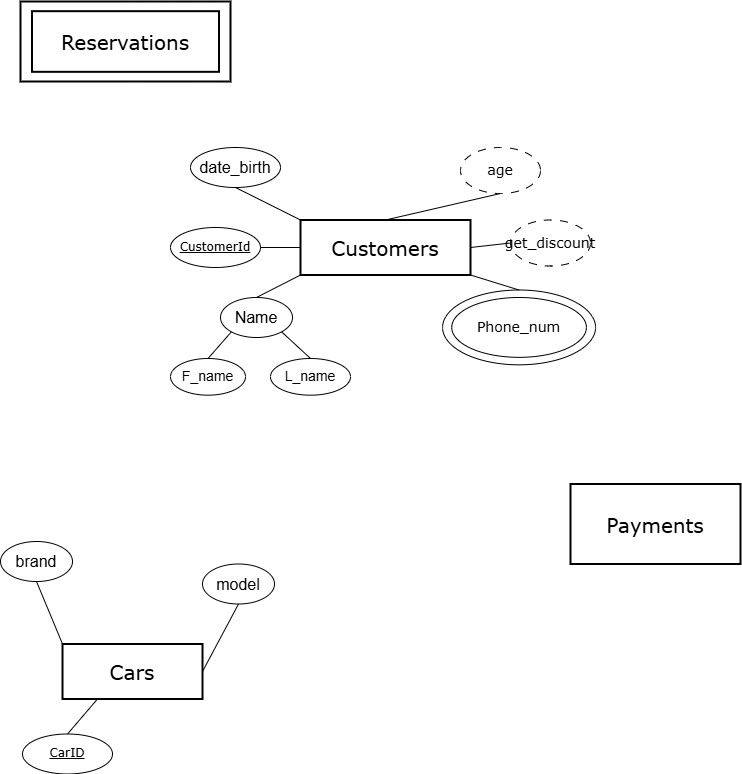

The diagram above was exported from draw.io. Its source (the exported page's mxGraphModel, read from the mxfile embedded in the PNG):
<mxGraphModel dx="1227" dy="758" grid="1" gridSize="10" guides="1" tooltips="1" connect="1" arrows="1" fold="1" page="1" pageScale="1" pageWidth="850" pageHeight="1100" math="0" shadow="0">
  <root>
    <mxCell id="0" />
    <mxCell id="1" parent="0" />
    <mxCell id="GSABnyjJ4nuQ12fFeogr-6" value="&lt;font face=&quot;Verdana&quot; style=&quot;font-size: 20px;&quot;&gt;Customers&lt;/font&gt;" style="rounded=0;whiteSpace=wrap;html=1;strokeWidth=2;" parent="1" vertex="1">
      <mxGeometry x="380" y="388.5" width="170" height="55" as="geometry" />
    </mxCell>
    <mxCell id="GSABnyjJ4nuQ12fFeogr-7" value="&lt;font face=&quot;Verdana&quot; style=&quot;font-size: 20px;&quot;&gt;Cars&lt;/font&gt;" style="rounded=0;whiteSpace=wrap;html=1;strokeWidth=2;" parent="1" vertex="1">
      <mxGeometry x="142.01" y="812.5" width="140" height="55" as="geometry" />
    </mxCell>
    <mxCell id="GSABnyjJ4nuQ12fFeogr-10" value="&lt;font face=&quot;Verdana&quot;&gt;&lt;span style=&quot;font-size: 20px;&quot;&gt;Payments&lt;/span&gt;&lt;/font&gt;" style="rounded=0;whiteSpace=wrap;html=1;strokeWidth=2;" parent="1" vertex="1">
      <mxGeometry x="650" y="652.5" width="170" height="80" as="geometry" />
    </mxCell>
    <mxCell id="GSABnyjJ4nuQ12fFeogr-11" value="" style="group" parent="1" vertex="1" connectable="0">
      <mxGeometry x="100" y="170" width="210" height="80" as="geometry" />
    </mxCell>
    <mxCell id="GSABnyjJ4nuQ12fFeogr-8" value="&lt;font face=&quot;Verdana&quot; style=&quot;font-size: 20px;&quot;&gt;Reservations&lt;/font&gt;" style="rounded=0;whiteSpace=wrap;html=1;strokeWidth=2;container=1;" parent="GSABnyjJ4nuQ12fFeogr-11" vertex="1">
      <mxGeometry width="210" height="80" as="geometry" />
    </mxCell>
    <mxCell id="GSABnyjJ4nuQ12fFeogr-9" value="" style="rounded=0;whiteSpace=wrap;html=1;strokeWidth=2;fillColor=none;" parent="GSABnyjJ4nuQ12fFeogr-11" vertex="1">
      <mxGeometry x="11.5" y="9.669999999999987" width="187" height="60.65" as="geometry" />
    </mxCell>
    <mxCell id="GSABnyjJ4nuQ12fFeogr-15" value="" style="endArrow=none;html=1;rounded=0;entryX=0;entryY=1;entryDx=0;entryDy=0;exitX=0.5;exitY=0;exitDx=0;exitDy=0;" parent="1" source="GSABnyjJ4nuQ12fFeogr-17" target="GSABnyjJ4nuQ12fFeogr-6" edge="1">
      <mxGeometry width="50" height="50" relative="1" as="geometry">
        <mxPoint x="150" y="583.32" as="sourcePoint" />
        <mxPoint x="150" y="530" as="targetPoint" />
      </mxGeometry>
    </mxCell>
    <mxCell id="GSABnyjJ4nuQ12fFeogr-28" value="" style="endArrow=none;html=1;rounded=0;exitX=0.5;exitY=0;exitDx=0;exitDy=0;entryX=1;entryY=1;entryDx=0;entryDy=0;" parent="1" source="GSABnyjJ4nuQ12fFeogr-31" target="GSABnyjJ4nuQ12fFeogr-6" edge="1">
      <mxGeometry width="50" height="50" relative="1" as="geometry">
        <mxPoint x="180" y="570" as="sourcePoint" />
        <mxPoint x="230" y="520" as="targetPoint" />
      </mxGeometry>
    </mxCell>
    <mxCell id="GSABnyjJ4nuQ12fFeogr-34" value="&lt;u&gt;&lt;font face=&quot;Verdana&quot;&gt;CustomerId&lt;/font&gt;&lt;/u&gt;" style="ellipse;whiteSpace=wrap;html=1;" parent="1" vertex="1">
      <mxGeometry x="250" y="396" width="90" height="39.99" as="geometry" />
    </mxCell>
    <mxCell id="GSABnyjJ4nuQ12fFeogr-35" value="" style="endArrow=none;html=1;rounded=0;entryX=0;entryY=0.5;entryDx=0;entryDy=0;exitX=1;exitY=0.5;exitDx=0;exitDy=0;" parent="1" source="GSABnyjJ4nuQ12fFeogr-34" target="GSABnyjJ4nuQ12fFeogr-6" edge="1">
      <mxGeometry width="50" height="50" relative="1" as="geometry">
        <mxPoint y="650" as="sourcePoint" />
        <mxPoint x="50" y="600" as="targetPoint" />
      </mxGeometry>
    </mxCell>
    <mxCell id="GSABnyjJ4nuQ12fFeogr-40" value="" style="group" parent="1" vertex="1" connectable="0">
      <mxGeometry x="531.25" y="466" width="154.47" height="110" as="geometry" />
    </mxCell>
    <mxCell id="GSABnyjJ4nuQ12fFeogr-27" value="&lt;font style=&quot;font-size: 14px;&quot; face=&quot;Verdana&quot;&gt;Phone_num&lt;/font&gt;" style="ellipse;whiteSpace=wrap;html=1;" parent="GSABnyjJ4nuQ12fFeogr-40" vertex="1">
      <mxGeometry width="134.64697336561744" height="59.8449471823004" as="geometry" />
    </mxCell>
    <mxCell id="GSABnyjJ4nuQ12fFeogr-31" value="" style="ellipse;whiteSpace=wrap;html=1;fillColor=none;" parent="GSABnyjJ4nuQ12fFeogr-40" vertex="1">
      <mxGeometry x="-9.167630347054079" y="-7.480618397787552" width="152.9739225181598" height="74.8061839778755" as="geometry" />
    </mxCell>
    <mxCell id="GSABnyjJ4nuQ12fFeogr-44" value="&lt;font face=&quot;Verdana&quot; style=&quot;font-size: 14px;&quot;&gt;age&lt;/font&gt;" style="ellipse;whiteSpace=wrap;html=1;dashed=1;dashPattern=8 8;" parent="1" vertex="1">
      <mxGeometry x="540" y="316" width="80" height="46" as="geometry" />
    </mxCell>
    <mxCell id="GSABnyjJ4nuQ12fFeogr-45" value="" style="endArrow=none;html=1;rounded=0;exitX=0.5;exitY=0;exitDx=0;exitDy=0;entryX=0.5;entryY=1;entryDx=0;entryDy=0;" parent="1" source="GSABnyjJ4nuQ12fFeogr-6" target="GSABnyjJ4nuQ12fFeogr-44" edge="1">
      <mxGeometry width="50" height="50" relative="1" as="geometry">
        <mxPoint x="70" y="470" as="sourcePoint" />
        <mxPoint x="160" y="430" as="targetPoint" />
      </mxGeometry>
    </mxCell>
    <mxCell id="GSABnyjJ4nuQ12fFeogr-47" value="&lt;font style=&quot;font-size: 16px;&quot;&gt;date_birth&lt;/font&gt;" style="ellipse;whiteSpace=wrap;html=1;" parent="1" vertex="1">
      <mxGeometry x="270" y="316" width="90" height="40" as="geometry" />
    </mxCell>
    <mxCell id="GSABnyjJ4nuQ12fFeogr-48" value="" style="endArrow=none;html=1;rounded=0;entryX=0.5;entryY=1;entryDx=0;entryDy=0;exitX=0;exitY=0;exitDx=0;exitDy=0;" parent="1" source="GSABnyjJ4nuQ12fFeogr-6" target="GSABnyjJ4nuQ12fFeogr-47" edge="1">
      <mxGeometry width="50" height="50" relative="1" as="geometry">
        <mxPoint x="120" y="480" as="sourcePoint" />
        <mxPoint x="170" y="430" as="targetPoint" />
      </mxGeometry>
    </mxCell>
    <mxCell id="GSABnyjJ4nuQ12fFeogr-49" value="" style="group" parent="1" vertex="1" connectable="0">
      <mxGeometry x="250" y="443.5" width="180" height="97.66999999999996" as="geometry" />
    </mxCell>
    <mxCell id="GSABnyjJ4nuQ12fFeogr-17" value="&lt;font style=&quot;font-size: 16px;&quot;&gt;Name&lt;/font&gt;" style="ellipse;whiteSpace=wrap;html=1;" parent="GSABnyjJ4nuQ12fFeogr-49" vertex="1">
      <mxGeometry x="50" y="22.5" width="72.01" height="40" as="geometry" />
    </mxCell>
    <mxCell id="GSABnyjJ4nuQ12fFeogr-21" value="&lt;font style=&quot;font-size: 14px;&quot;&gt;F_name&lt;/font&gt;" style="ellipse;whiteSpace=wrap;html=1;" parent="GSABnyjJ4nuQ12fFeogr-49" vertex="1">
      <mxGeometry y="83.5" width="75.01" height="36.67" as="geometry" />
    </mxCell>
    <mxCell id="GSABnyjJ4nuQ12fFeogr-23" value="&lt;font style=&quot;font-size: 14px;&quot;&gt;L_name&lt;/font&gt;" style="ellipse;whiteSpace=wrap;html=1;" parent="GSABnyjJ4nuQ12fFeogr-49" vertex="1">
      <mxGeometry x="100" y="83.5" width="80" height="36.67" as="geometry" />
    </mxCell>
    <mxCell id="GSABnyjJ4nuQ12fFeogr-25" value="" style="endArrow=none;html=1;rounded=0;entryX=0;entryY=1;entryDx=0;entryDy=0;exitX=0.5;exitY=0;exitDx=0;exitDy=0;" parent="GSABnyjJ4nuQ12fFeogr-49" source="GSABnyjJ4nuQ12fFeogr-21" target="GSABnyjJ4nuQ12fFeogr-17" edge="1">
      <mxGeometry width="50" height="50" relative="1" as="geometry">
        <mxPoint y="91" as="sourcePoint" />
        <mxPoint x="50" y="41" as="targetPoint" />
      </mxGeometry>
    </mxCell>
    <mxCell id="GSABnyjJ4nuQ12fFeogr-26" value="" style="endArrow=none;html=1;rounded=0;entryX=1;entryY=1;entryDx=0;entryDy=0;exitX=0.5;exitY=0;exitDx=0;exitDy=0;" parent="GSABnyjJ4nuQ12fFeogr-49" source="GSABnyjJ4nuQ12fFeogr-23" target="GSABnyjJ4nuQ12fFeogr-17" edge="1">
      <mxGeometry width="50" height="50" relative="1" as="geometry">
        <mxPoint x="38" y="81" as="sourcePoint" />
        <mxPoint x="59" y="45" as="targetPoint" />
      </mxGeometry>
    </mxCell>
    <mxCell id="YYUZKC2k3SCB18nQVwHI-7" value="&lt;u&gt;&lt;font face=&quot;Verdana&quot;&gt;CarID&lt;/font&gt;&lt;/u&gt;" style="ellipse;whiteSpace=wrap;html=1;" vertex="1" parent="1">
      <mxGeometry x="102.00999999999999" y="902.5" width="90" height="39.99" as="geometry" />
    </mxCell>
    <mxCell id="YYUZKC2k3SCB18nQVwHI-8" value="" style="endArrow=none;html=1;rounded=0;entryX=0.25;entryY=1;entryDx=0;entryDy=0;exitX=0.5;exitY=0;exitDx=0;exitDy=0;" edge="1" source="YYUZKC2k3SCB18nQVwHI-7" parent="1" target="GSABnyjJ4nuQ12fFeogr-7">
      <mxGeometry width="50" height="50" relative="1" as="geometry">
        <mxPoint x="600" y="640" as="sourcePoint" />
        <mxPoint x="150" y="490" as="targetPoint" />
      </mxGeometry>
    </mxCell>
    <mxCell id="YYUZKC2k3SCB18nQVwHI-10" value="" style="endArrow=none;html=1;rounded=0;entryX=0;entryY=0;entryDx=0;entryDy=0;exitX=0.5;exitY=1;exitDx=0;exitDy=0;" edge="1" source="YYUZKC2k3SCB18nQVwHI-11" parent="1" target="GSABnyjJ4nuQ12fFeogr-7">
      <mxGeometry width="50" height="50" relative="1" as="geometry">
        <mxPoint x="672" y="500" as="sourcePoint" />
        <mxPoint x="150" y="518" as="targetPoint" />
      </mxGeometry>
    </mxCell>
    <mxCell id="YYUZKC2k3SCB18nQVwHI-11" value="&lt;font style=&quot;font-size: 16px;&quot;&gt;brand&lt;/font&gt;" style="ellipse;whiteSpace=wrap;html=1;" vertex="1" parent="1">
      <mxGeometry x="80" y="710" width="72.01" height="40" as="geometry" />
    </mxCell>
    <mxCell id="YYUZKC2k3SCB18nQVwHI-13" value="&lt;span style=&quot;font-size: 16px;&quot;&gt;model&lt;/span&gt;" style="ellipse;whiteSpace=wrap;html=1;" vertex="1" parent="1">
      <mxGeometry x="282.01" y="732.5" width="72.01" height="40" as="geometry" />
    </mxCell>
    <mxCell id="YYUZKC2k3SCB18nQVwHI-14" value="" style="endArrow=none;html=1;rounded=0;entryX=1;entryY=0.5;entryDx=0;entryDy=0;exitX=0.5;exitY=1;exitDx=0;exitDy=0;" edge="1" parent="1" source="YYUZKC2k3SCB18nQVwHI-13" target="GSABnyjJ4nuQ12fFeogr-7">
      <mxGeometry width="50" height="50" relative="1" as="geometry">
        <mxPoint x="646" y="530" as="sourcePoint" />
        <mxPoint x="690" y="555" as="targetPoint" />
      </mxGeometry>
    </mxCell>
    <mxCell id="YYUZKC2k3SCB18nQVwHI-15" value="&lt;font face=&quot;Verdana&quot;&gt;&lt;span style=&quot;font-size: 14px;&quot;&gt;get_discount&lt;/span&gt;&lt;/font&gt;" style="ellipse;whiteSpace=wrap;html=1;dashed=1;dashPattern=8 8;" vertex="1" parent="1">
      <mxGeometry x="590" y="388.5" width="80" height="46" as="geometry" />
    </mxCell>
    <mxCell id="YYUZKC2k3SCB18nQVwHI-16" value="" style="endArrow=none;html=1;rounded=0;exitX=1;exitY=0.5;exitDx=0;exitDy=0;entryX=0;entryY=0.5;entryDx=0;entryDy=0;" edge="1" parent="1" source="GSABnyjJ4nuQ12fFeogr-6" target="YYUZKC2k3SCB18nQVwHI-15">
      <mxGeometry width="50" height="50" relative="1" as="geometry">
        <mxPoint x="475" y="399" as="sourcePoint" />
        <mxPoint x="590" y="372" as="targetPoint" />
      </mxGeometry>
    </mxCell>
  </root>
</mxGraphModel>